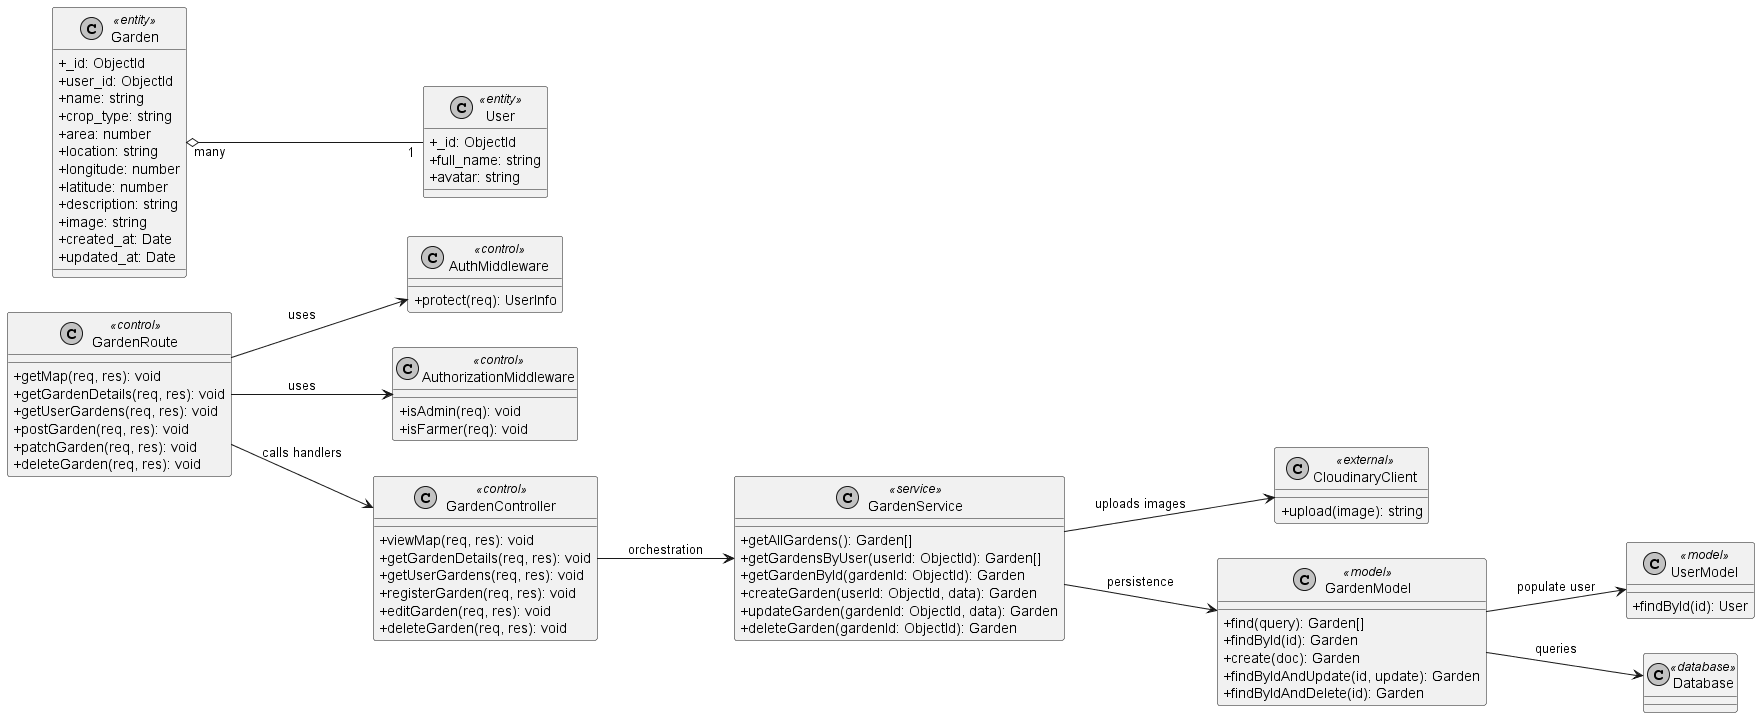

The diagram above was rendered by PlantUML. Its source (embedded in the PNG):
@startuml GardenManagement
skinparam monochrome true
skinparam shadowing false
skinparam classAttributeIconSize 0
left to right direction


' ===== Boundaries & Controllers =====
class GardenRoute <<control>> {
	+getMap(req, res): void
	+getGardenDetails(req, res): void
	+getUserGardens(req, res): void
	+postGarden(req, res): void
	+patchGarden(req, res): void
	+deleteGarden(req, res): void
}

class AuthMiddleware <<control>> {
	+protect(req): UserInfo
}

class AuthorizationMiddleware <<control>> {
	+isAdmin(req): void
	+isFarmer(req): void
}

class GardenController <<control>> {
	+viewMap(req, res): void
	+getGardenDetails(req, res): void
	+getUserGardens(req, res): void
	+registerGarden(req, res): void
	+editGarden(req, res): void
	+deleteGarden(req, res): void
}

' ===== Services =====
class GardenService <<service>> {
	+getAllGardens(): Garden[]
	+getGardensByUser(userId: ObjectId): Garden[]
	+getGardenById(gardenId: ObjectId): Garden
	+createGarden(userId: ObjectId, data): Garden
	+updateGarden(gardenId: ObjectId, data): Garden
	+deleteGarden(gardenId: ObjectId): Garden
}

class CloudinaryClient <<external>> {
	+upload(image): string
}

' ===== Models =====
class GardenModel <<model>> {
	+find(query): Garden[]
	+findById(id): Garden
	+create(doc): Garden
	+findByIdAndUpdate(id, update): Garden
	+findByIdAndDelete(id): Garden
}

class UserModel <<model>> {
	+findById(id): User
}

' ===== Entities =====
class Garden <<entity>> {
	+_id: ObjectId
	+user_id: ObjectId
	+name: string
	+crop_type: string
	+area: number
	+location: string
	+longitude: number
	+latitude: number
	+description: string
	+image: string
	+created_at: Date
	+updated_at: Date
}

class User <<entity>> {
	+_id: ObjectId
	+full_name: string
	+avatar: string
}

class Database <<database>>

' ===== Relationships =====
GardenRoute --> AuthMiddleware : uses
GardenRoute --> AuthorizationMiddleware : uses
GardenRoute --> GardenController : calls handlers

GardenController --> GardenService : orchestration

GardenService --> GardenModel : persistence
GardenService --> CloudinaryClient : uploads images

GardenModel --> Database : queries

Garden "many" o-- "1" User
GardenModel --> UserModel : populate user

@enduml